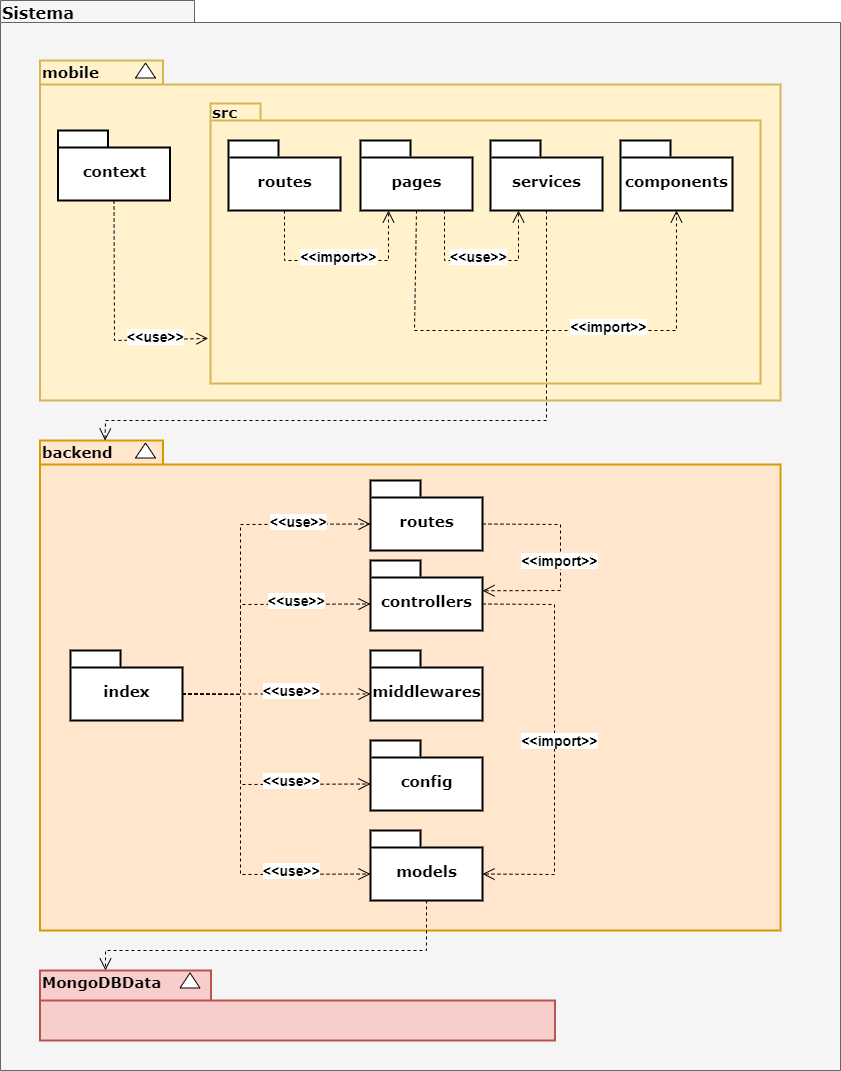

The diagram above was exported from draw.io. Its source (the exported page's mxGraphModel, read from the mxfile embedded in the PNG):
<mxGraphModel dx="1422" dy="1931" grid="1" gridSize="10" guides="1" tooltips="1" connect="1" arrows="1" fold="1" page="1" pageScale="1" pageWidth="827" pageHeight="1169" background="#ffffff" math="0" shadow="0">
  <root>
    <mxCell id="0" />
    <mxCell id="1" parent="0" />
    <mxCell id="6e0c8c40b5770093-72" value="" style="shape=folder;fontStyle=1;spacingTop=10;tabWidth=194;tabHeight=22;tabPosition=left;html=1;rounded=0;shadow=0;comic=0;labelBackgroundColor=none;strokeWidth=1;fillColor=#f5f5f5;fontFamily=Verdana;fontSize=10;align=center;strokeColor=#666666;fontColor=#333333;" parent="1" vertex="1">
      <mxGeometry x="360" y="-380" width="840" height="1070" as="geometry" />
    </mxCell>
    <mxCell id="6e0c8c40b5770093-33" value="" style="shape=folder;fontStyle=1;spacingTop=10;tabWidth=171;tabHeight=30;tabPosition=left;html=1;rounded=0;shadow=0;comic=0;labelBackgroundColor=none;strokeColor=#b85450;strokeWidth=2;fillColor=#f8cecc;fontFamily=Verdana;fontSize=10;align=center;" parent="1" vertex="1">
      <mxGeometry x="399.5" y="590" width="515" height="70" as="geometry" />
    </mxCell>
    <mxCell id="6e0c8c40b5770093-51" value="" style="triangle;whiteSpace=wrap;html=1;rounded=0;shadow=0;comic=0;labelBackgroundColor=none;strokeColor=#000000;strokeWidth=1;fillColor=#ffffff;fontFamily=Verdana;fontSize=10;fontColor=#000000;align=center;rotation=-90;" parent="1" vertex="1">
      <mxGeometry x="542" y="590" width="15" height="20" as="geometry" />
    </mxCell>
    <mxCell id="6e0c8c40b5770093-73" value="&lt;b&gt;&lt;font style=&quot;font-size: 16px&quot;&gt;Sistema&lt;/font&gt;&lt;/b&gt;" style="text;html=1;align=left;verticalAlign=top;spacingTop=-4;fontSize=10;fontFamily=Verdana" parent="1" vertex="1">
      <mxGeometry x="360" y="-380" width="130" height="20" as="geometry" />
    </mxCell>
    <mxCell id="7h5LFiPFPmkxLIAZJBsx-1" value="" style="shape=folder;fontStyle=1;spacingTop=10;tabWidth=123;tabHeight=24;tabPosition=left;html=1;rounded=0;shadow=0;comic=0;labelBackgroundColor=none;strokeColor=#d79b00;strokeWidth=2;fillColor=#ffe6cc;fontFamily=Verdana;fontSize=10;align=center;" parent="1" vertex="1">
      <mxGeometry x="399.5" y="60" width="740.5" height="490" as="geometry" />
    </mxCell>
    <mxCell id="7h5LFiPFPmkxLIAZJBsx-6" value="&lt;font style=&quot;font-size: 15px&quot;&gt;models&lt;/font&gt;" style="shape=folder;fontStyle=1;spacingTop=10;tabWidth=50;tabHeight=17;tabPosition=left;html=1;rounded=0;shadow=0;comic=0;labelBackgroundColor=none;strokeColor=#000000;strokeWidth=2;fillColor=#ffffff;fontFamily=Verdana;fontSize=10;fontColor=#000000;align=center;" parent="1" vertex="1">
      <mxGeometry x="730" y="450" width="112" height="70" as="geometry" />
    </mxCell>
    <mxCell id="7h5LFiPFPmkxLIAZJBsx-9" value="" style="triangle;whiteSpace=wrap;html=1;rounded=0;shadow=0;comic=0;labelBackgroundColor=none;strokeColor=#000000;strokeWidth=1;fillColor=#ffffff;fontFamily=Verdana;fontSize=10;fontColor=#000000;align=center;rotation=-90;" parent="1" vertex="1">
      <mxGeometry x="497.5" y="60" width="15" height="20" as="geometry" />
    </mxCell>
    <mxCell id="7h5LFiPFPmkxLIAZJBsx-10" value="" style="shape=folder;fontStyle=1;spacingTop=10;tabWidth=123;tabHeight=24;tabPosition=left;html=1;rounded=0;shadow=0;comic=0;labelBackgroundColor=none;strokeColor=#d6b656;strokeWidth=2;fillColor=#fff2cc;fontFamily=Verdana;fontSize=10;align=center;" parent="1" vertex="1">
      <mxGeometry x="399.5" y="-320" width="740.5" height="340" as="geometry" />
    </mxCell>
    <mxCell id="7h5LFiPFPmkxLIAZJBsx-14" value="&lt;font style=&quot;font-size: 15px&quot;&gt;context&lt;/font&gt;" style="shape=folder;fontStyle=1;spacingTop=10;tabWidth=50;tabHeight=17;tabPosition=left;html=1;rounded=0;shadow=0;comic=0;labelBackgroundColor=none;strokeWidth=2;fontFamily=Verdana;fontSize=10;align=center;" parent="1" vertex="1">
      <mxGeometry x="417.5" y="-250" width="112" height="70" as="geometry" />
    </mxCell>
    <mxCell id="7h5LFiPFPmkxLIAZJBsx-16" value="" style="shape=folder;fontStyle=1;spacingTop=10;tabWidth=50;tabHeight=17;tabPosition=left;html=1;rounded=0;shadow=0;comic=0;labelBackgroundColor=none;strokeColor=#d6b656;strokeWidth=2;fillColor=#fff2cc;fontFamily=Verdana;fontSize=10;align=center;" parent="1" vertex="1">
      <mxGeometry x="570" y="-277" width="550" height="280" as="geometry" />
    </mxCell>
    <mxCell id="7h5LFiPFPmkxLIAZJBsx-18" value="" style="triangle;whiteSpace=wrap;html=1;rounded=0;shadow=0;comic=0;labelBackgroundColor=none;strokeColor=#000000;strokeWidth=1;fillColor=#ffffff;fontFamily=Verdana;fontSize=10;fontColor=#000000;align=center;rotation=-90;" parent="1" vertex="1">
      <mxGeometry x="497.5" y="-320" width="15" height="20" as="geometry" />
    </mxCell>
    <mxCell id="7h5LFiPFPmkxLIAZJBsx-19" value="&lt;b&gt;&lt;font style=&quot;font-size: 15px&quot;&gt;mobile&lt;/font&gt;&lt;/b&gt;" style="text;html=1;align=left;verticalAlign=top;spacingTop=-4;fontSize=10;fontFamily=Verdana" parent="1" vertex="1">
      <mxGeometry x="399.5" y="-320" width="70.5" height="20" as="geometry" />
    </mxCell>
    <mxCell id="7h5LFiPFPmkxLIAZJBsx-20" value="&lt;b&gt;&lt;font style=&quot;font-size: 15px&quot;&gt;backend&lt;/font&gt;&lt;/b&gt;" style="text;html=1;align=left;verticalAlign=top;spacingTop=-4;fontSize=10;fontFamily=Verdana" parent="1" vertex="1">
      <mxGeometry x="399.5" y="60" width="130" height="20" as="geometry" />
    </mxCell>
    <mxCell id="7h5LFiPFPmkxLIAZJBsx-21" value="&lt;b&gt;&lt;font style=&quot;font-size: 15px&quot;&gt;MongoDBData&lt;/font&gt;&lt;/b&gt;" style="text;html=1;align=left;verticalAlign=top;spacingTop=-4;fontSize=10;fontFamily=Verdana" parent="1" vertex="1">
      <mxGeometry x="399.5" y="590" width="130" height="20" as="geometry" />
    </mxCell>
    <mxCell id="7h5LFiPFPmkxLIAZJBsx-25" value="&lt;font style=&quot;font-size: 15px&quot;&gt;routes&lt;/font&gt;" style="shape=folder;fontStyle=1;spacingTop=10;tabWidth=50;tabHeight=17;tabPosition=left;html=1;rounded=0;shadow=0;comic=0;labelBackgroundColor=none;strokeColor=#000000;strokeWidth=2;fillColor=#ffffff;fontFamily=Verdana;fontSize=10;fontColor=#000000;align=center;" parent="1" vertex="1">
      <mxGeometry x="730" y="100" width="112" height="70" as="geometry" />
    </mxCell>
    <mxCell id="7h5LFiPFPmkxLIAZJBsx-26" value="&lt;font style=&quot;font-size: 15px&quot;&gt;config&lt;/font&gt;" style="shape=folder;fontStyle=1;spacingTop=10;tabWidth=50;tabHeight=17;tabPosition=left;html=1;rounded=0;shadow=0;comic=0;labelBackgroundColor=none;strokeColor=#000000;strokeWidth=2;fillColor=#ffffff;fontFamily=Verdana;fontSize=10;fontColor=#000000;align=center;" parent="1" vertex="1">
      <mxGeometry x="730" y="360" width="112" height="70" as="geometry" />
    </mxCell>
    <mxCell id="7h5LFiPFPmkxLIAZJBsx-27" value="&lt;font style=&quot;font-size: 15px&quot;&gt;controllers&lt;/font&gt;" style="shape=folder;fontStyle=1;spacingTop=10;tabWidth=50;tabHeight=17;tabPosition=left;html=1;rounded=0;shadow=0;comic=0;labelBackgroundColor=none;strokeColor=#000000;strokeWidth=2;fillColor=#ffffff;fontFamily=Verdana;fontSize=10;fontColor=#000000;align=center;" parent="1" vertex="1">
      <mxGeometry x="730" y="180" width="112" height="70" as="geometry" />
    </mxCell>
    <mxCell id="7h5LFiPFPmkxLIAZJBsx-28" value="&lt;font style=&quot;font-size: 15px&quot;&gt;middlewares&lt;/font&gt;" style="shape=folder;fontStyle=1;spacingTop=10;tabWidth=50;tabHeight=17;tabPosition=left;html=1;rounded=0;shadow=0;comic=0;labelBackgroundColor=none;strokeColor=#000000;strokeWidth=2;fillColor=#ffffff;fontFamily=Verdana;fontSize=10;fontColor=#000000;align=center;" parent="1" vertex="1">
      <mxGeometry x="730" y="270" width="112" height="70" as="geometry" />
    </mxCell>
    <mxCell id="7h5LFiPFPmkxLIAZJBsx-33" value="&lt;font style=&quot;font-size: 15px&quot;&gt;index&lt;/font&gt;" style="shape=folder;fontStyle=1;spacingTop=10;tabWidth=50;tabHeight=17;tabPosition=left;html=1;rounded=0;shadow=0;comic=0;labelBackgroundColor=none;strokeColor=#000000;strokeWidth=2;fillColor=#ffffff;fontFamily=Verdana;fontSize=10;fontColor=#000000;align=center;" parent="1" vertex="1">
      <mxGeometry x="430" y="270" width="112" height="70" as="geometry" />
    </mxCell>
    <mxCell id="7h5LFiPFPmkxLIAZJBsx-37" style="edgeStyle=none;rounded=0;html=1;dashed=1;labelBackgroundColor=none;startFill=0;endArrow=open;endFill=0;endSize=10;fontFamily=Verdana;fontSize=10;entryX=0;entryY=0;entryPerimeter=0;exitX=0;exitY=0;exitDx=112;exitDy=43.5;exitPerimeter=0;entryDx=0;entryDy=43.5;" parent="1" source="7h5LFiPFPmkxLIAZJBsx-33" target="7h5LFiPFPmkxLIAZJBsx-25" edge="1">
      <mxGeometry relative="1" as="geometry">
        <mxPoint x="647.7281765195669" y="188.92000000000002" as="sourcePoint" />
        <mxPoint x="579.9959999999999" y="249.99999999999994" as="targetPoint" />
        <Array as="points">
          <mxPoint x="600" y="314" />
          <mxPoint x="600" y="144" />
        </Array>
      </mxGeometry>
    </mxCell>
    <mxCell id="7h5LFiPFPmkxLIAZJBsx-42" value="&lt;b&gt;&lt;font style=&quot;font-size: 14px&quot;&gt;&amp;lt;&amp;lt;use&amp;gt;&amp;gt;&lt;/font&gt;&lt;/b&gt;" style="edgeLabel;html=1;align=center;verticalAlign=middle;resizable=0;points=[];" parent="7h5LFiPFPmkxLIAZJBsx-37" vertex="1" connectable="0">
      <mxGeometry x="0.1422" y="1" relative="1" as="geometry">
        <mxPoint x="58" y="-27.859999999999996" as="offset" />
      </mxGeometry>
    </mxCell>
    <mxCell id="7h5LFiPFPmkxLIAZJBsx-38" style="edgeStyle=none;rounded=0;html=1;dashed=1;labelBackgroundColor=none;startFill=0;endArrow=open;endFill=0;endSize=10;fontFamily=Verdana;fontSize=10;entryX=0;entryY=0;entryPerimeter=0;exitX=0;exitY=0;exitDx=112;exitDy=43.5;exitPerimeter=0;entryDx=0;entryDy=43.5;" parent="1" source="7h5LFiPFPmkxLIAZJBsx-33" target="7h5LFiPFPmkxLIAZJBsx-27" edge="1">
      <mxGeometry relative="1" as="geometry">
        <mxPoint x="552" y="323.5" as="sourcePoint" />
        <mxPoint x="740" y="153.5" as="targetPoint" />
        <Array as="points">
          <mxPoint x="600" y="314" />
          <mxPoint x="600" y="224" />
        </Array>
      </mxGeometry>
    </mxCell>
    <mxCell id="7h5LFiPFPmkxLIAZJBsx-40" style="edgeStyle=none;rounded=0;html=1;dashed=1;labelBackgroundColor=none;startFill=0;endArrow=open;endFill=0;endSize=10;fontFamily=Verdana;fontSize=10;entryX=0;entryY=0;entryPerimeter=0;exitX=0;exitY=0;exitDx=112;exitDy=43.5;exitPerimeter=0;entryDx=0;entryDy=43.5;" parent="1" source="7h5LFiPFPmkxLIAZJBsx-33" target="7h5LFiPFPmkxLIAZJBsx-26" edge="1">
      <mxGeometry relative="1" as="geometry">
        <mxPoint x="552" y="323.5" as="sourcePoint" />
        <mxPoint x="740" y="323.5" as="targetPoint" />
        <Array as="points">
          <mxPoint x="600" y="314" />
          <mxPoint x="600" y="404" />
        </Array>
      </mxGeometry>
    </mxCell>
    <mxCell id="7h5LFiPFPmkxLIAZJBsx-45" style="edgeStyle=none;rounded=0;html=1;dashed=1;labelBackgroundColor=none;startFill=0;endArrow=open;endFill=0;endSize=10;fontFamily=Verdana;fontSize=10;entryX=0;entryY=0;entryPerimeter=0;exitX=0;exitY=0;exitDx=112.00000000000001;exitDy=43.5;exitPerimeter=0;entryDx=0;entryDy=43.5;" parent="1" source="7h5LFiPFPmkxLIAZJBsx-33" target="7h5LFiPFPmkxLIAZJBsx-28" edge="1">
      <mxGeometry relative="1" as="geometry">
        <mxPoint x="633.6881765195667" y="-90" as="sourcePoint" />
        <mxPoint x="565.9559999999999" y="-28.920000000000073" as="targetPoint" />
      </mxGeometry>
    </mxCell>
    <mxCell id="7h5LFiPFPmkxLIAZJBsx-46" style="edgeStyle=none;rounded=0;html=1;dashed=1;labelBackgroundColor=none;startFill=0;endArrow=open;endFill=0;endSize=10;fontFamily=Verdana;fontSize=10;entryX=0;entryY=0;entryPerimeter=0;entryDx=0;entryDy=43.5;exitX=0;exitY=0;exitDx=112.00000000000001;exitDy=43.5;exitPerimeter=0;" parent="1" source="7h5LFiPFPmkxLIAZJBsx-33" target="7h5LFiPFPmkxLIAZJBsx-6" edge="1">
      <mxGeometry relative="1" as="geometry">
        <mxPoint x="540" y="310" as="sourcePoint" />
        <mxPoint x="565.9559999999999" y="-28.920000000000073" as="targetPoint" />
        <Array as="points">
          <mxPoint x="600" y="314" />
          <mxPoint x="600" y="494" />
        </Array>
      </mxGeometry>
    </mxCell>
    <mxCell id="7h5LFiPFPmkxLIAZJBsx-47" value="&lt;b&gt;&lt;font style=&quot;font-size: 14px&quot;&gt;&amp;lt;&amp;lt;use&amp;gt;&amp;gt;&lt;/font&gt;&lt;/b&gt;" style="edgeLabel;html=1;align=center;verticalAlign=middle;resizable=0;points=[];" parent="1" vertex="1" connectable="0">
      <mxGeometry x="667" y="150.0042240978912" as="geometry">
        <mxPoint x="-12" y="69" as="offset" />
      </mxGeometry>
    </mxCell>
    <mxCell id="7h5LFiPFPmkxLIAZJBsx-48" value="&lt;b&gt;&lt;font style=&quot;font-size: 14px&quot;&gt;&amp;lt;&amp;lt;use&amp;gt;&amp;gt;&lt;/font&gt;&lt;/b&gt;" style="edgeLabel;html=1;align=center;verticalAlign=middle;resizable=0;points=[];" parent="1" vertex="1" connectable="0">
      <mxGeometry x="662.5" y="240.0042240978912" as="geometry">
        <mxPoint x="-12" y="69" as="offset" />
      </mxGeometry>
    </mxCell>
    <mxCell id="7h5LFiPFPmkxLIAZJBsx-49" value="&lt;b&gt;&lt;font style=&quot;font-size: 14px&quot;&gt;&amp;lt;&amp;lt;use&amp;gt;&amp;gt;&lt;/font&gt;&lt;/b&gt;" style="edgeLabel;html=1;align=center;verticalAlign=middle;resizable=0;points=[];" parent="1" vertex="1" connectable="0">
      <mxGeometry x="662.5" y="330.0042240978912" as="geometry">
        <mxPoint x="-12" y="69" as="offset" />
      </mxGeometry>
    </mxCell>
    <mxCell id="7h5LFiPFPmkxLIAZJBsx-50" value="&lt;b&gt;&lt;font style=&quot;font-size: 14px&quot;&gt;&amp;lt;&amp;lt;use&amp;gt;&amp;gt;&lt;/font&gt;&lt;/b&gt;" style="edgeLabel;html=1;align=center;verticalAlign=middle;resizable=0;points=[];" parent="1" vertex="1" connectable="0">
      <mxGeometry x="662.5" y="420.0042240978912" as="geometry">
        <mxPoint x="-12" y="69" as="offset" />
      </mxGeometry>
    </mxCell>
    <mxCell id="7h5LFiPFPmkxLIAZJBsx-52" style="edgeStyle=none;rounded=0;html=1;dashed=1;labelBackgroundColor=none;startFill=0;endArrow=open;endFill=0;endSize=10;fontFamily=Verdana;fontSize=10;exitX=0.5;exitY=1;exitDx=0;exitDy=0;exitPerimeter=0;" parent="1" source="7h5LFiPFPmkxLIAZJBsx-6" edge="1">
      <mxGeometry relative="1" as="geometry">
        <mxPoint x="1007.7281765195667" y="160" as="sourcePoint" />
        <mxPoint x="465" y="590" as="targetPoint" />
        <Array as="points">
          <mxPoint x="786" y="570" />
          <mxPoint x="465" y="570" />
        </Array>
      </mxGeometry>
    </mxCell>
    <mxCell id="7h5LFiPFPmkxLIAZJBsx-54" style="edgeStyle=none;rounded=0;html=1;dashed=1;labelBackgroundColor=none;startFill=0;endArrow=open;endFill=0;endSize=10;fontFamily=Verdana;fontSize=10;entryX=0;entryY=0;entryPerimeter=0;exitX=0;exitY=0;exitDx=112.00000000000001;exitDy=43.5;exitPerimeter=0;entryDx=112.00000000000001;entryDy=43.5;" parent="1" source="7h5LFiPFPmkxLIAZJBsx-27" target="7h5LFiPFPmkxLIAZJBsx-6" edge="1">
      <mxGeometry relative="1" as="geometry">
        <mxPoint x="982.2281765195667" y="400" as="sourcePoint" />
        <mxPoint x="914.4959999999999" y="461.0799999999999" as="targetPoint" />
        <Array as="points">
          <mxPoint x="914" y="224" />
          <mxPoint x="914" y="494" />
        </Array>
      </mxGeometry>
    </mxCell>
    <mxCell id="7h5LFiPFPmkxLIAZJBsx-55" value="&lt;b&gt;&lt;font style=&quot;font-size: 14px&quot;&gt;&amp;lt;&amp;lt;import&amp;gt;&amp;gt;&lt;/font&gt;&lt;/b&gt;" style="edgeLabel;html=1;align=center;verticalAlign=middle;resizable=0;points=[];" parent="1" vertex="1" connectable="0">
      <mxGeometry x="930" y="290.0042240978912" as="geometry">
        <mxPoint x="-12" y="69" as="offset" />
      </mxGeometry>
    </mxCell>
    <mxCell id="7h5LFiPFPmkxLIAZJBsx-56" style="edgeStyle=none;rounded=0;html=1;dashed=1;labelBackgroundColor=none;startFill=0;endArrow=open;endFill=0;endSize=10;fontFamily=Verdana;fontSize=10;exitX=0;exitY=0;exitDx=112.00000000000001;exitDy=43.5;exitPerimeter=0;entryX=0;entryY=0;entryDx=112.00000000000001;entryDy=30.25;entryPerimeter=0;" parent="1" source="7h5LFiPFPmkxLIAZJBsx-25" target="7h5LFiPFPmkxLIAZJBsx-27" edge="1">
      <mxGeometry relative="1" as="geometry">
        <mxPoint x="633.6881765195667" y="-90" as="sourcePoint" />
        <mxPoint x="1303.7931034482758" y="380" as="targetPoint" />
        <Array as="points">
          <mxPoint x="920" y="144" />
          <mxPoint x="920" y="210" />
        </Array>
      </mxGeometry>
    </mxCell>
    <mxCell id="7h5LFiPFPmkxLIAZJBsx-57" value="&lt;b&gt;&lt;font style=&quot;font-size: 14px&quot;&gt;&amp;lt;&amp;lt;import&amp;gt;&amp;gt;&lt;/font&gt;&lt;/b&gt;" style="edgeLabel;html=1;align=center;verticalAlign=middle;resizable=0;points=[];" parent="1" vertex="1" connectable="0">
      <mxGeometry x="930" y="110.00422409789121" as="geometry">
        <mxPoint x="-12" y="69" as="offset" />
      </mxGeometry>
    </mxCell>
    <mxCell id="7h5LFiPFPmkxLIAZJBsx-58" style="edgeStyle=none;rounded=0;html=1;dashed=1;labelBackgroundColor=none;startFill=0;endArrow=open;endFill=0;endSize=10;fontFamily=Verdana;fontSize=10;entryX=0.5;entryY=0;entryDx=0;entryDy=0;" parent="1" source="7h5LFiPFPmkxLIAZJBsx-63" target="7h5LFiPFPmkxLIAZJBsx-20" edge="1">
      <mxGeometry relative="1" as="geometry">
        <mxPoint x="901.5981040412727" y="-91.07999999999998" as="sourcePoint" />
        <mxPoint x="958.3959999999998" y="59.999999999999716" as="targetPoint" />
        <Array as="points">
          <mxPoint x="906" y="40" />
          <mxPoint x="465" y="40" />
        </Array>
      </mxGeometry>
    </mxCell>
    <mxCell id="7h5LFiPFPmkxLIAZJBsx-59" value="&lt;b&gt;&lt;font style=&quot;font-size: 15px&quot;&gt;src&lt;/font&gt;&lt;/b&gt;" style="text;html=1;align=left;verticalAlign=top;spacingTop=-4;fontSize=10;fontFamily=Verdana" parent="1" vertex="1">
      <mxGeometry x="570" y="-280" width="130" height="20" as="geometry" />
    </mxCell>
    <mxCell id="7h5LFiPFPmkxLIAZJBsx-61" value="&lt;font style=&quot;font-size: 15px&quot;&gt;pages&lt;/font&gt;" style="shape=folder;fontStyle=1;spacingTop=10;tabWidth=50;tabHeight=17;tabPosition=left;html=1;rounded=0;shadow=0;comic=0;labelBackgroundColor=none;strokeColor=#000000;strokeWidth=2;fillColor=#ffffff;fontFamily=Verdana;fontSize=10;fontColor=#000000;align=center;" parent="1" vertex="1">
      <mxGeometry x="720" y="-240" width="112" height="70" as="geometry" />
    </mxCell>
    <mxCell id="7h5LFiPFPmkxLIAZJBsx-62" value="&lt;font style=&quot;font-size: 15px&quot;&gt;routes&lt;/font&gt;" style="shape=folder;fontStyle=1;spacingTop=10;tabWidth=50;tabHeight=17;tabPosition=left;html=1;rounded=0;shadow=0;comic=0;labelBackgroundColor=none;strokeColor=#000000;strokeWidth=2;fillColor=#ffffff;fontFamily=Verdana;fontSize=10;fontColor=#000000;align=center;" parent="1" vertex="1">
      <mxGeometry x="588" y="-240" width="112" height="70" as="geometry" />
    </mxCell>
    <mxCell id="7h5LFiPFPmkxLIAZJBsx-63" value="&lt;font style=&quot;font-size: 15px&quot;&gt;services&lt;/font&gt;" style="shape=folder;fontStyle=1;spacingTop=10;tabWidth=50;tabHeight=17;tabPosition=left;html=1;rounded=0;shadow=0;comic=0;labelBackgroundColor=none;strokeColor=#000000;strokeWidth=2;fillColor=#ffffff;fontFamily=Verdana;fontSize=10;fontColor=#000000;align=center;" parent="1" vertex="1">
      <mxGeometry x="850" y="-240" width="112" height="70" as="geometry" />
    </mxCell>
    <mxCell id="7h5LFiPFPmkxLIAZJBsx-64" style="edgeStyle=none;rounded=0;html=1;dashed=1;labelBackgroundColor=none;startFill=0;endArrow=open;endFill=0;endSize=10;fontFamily=Verdana;fontSize=10;entryX=0.25;entryY=1;entryPerimeter=0;exitX=0.5;exitY=1;exitDx=0;exitDy=0;exitPerimeter=0;entryDx=0;entryDy=0;" parent="1" source="7h5LFiPFPmkxLIAZJBsx-62" target="7h5LFiPFPmkxLIAZJBsx-61" edge="1">
      <mxGeometry relative="1" as="geometry">
        <mxPoint x="979.9981040412727" y="-480" as="sourcePoint" />
        <mxPoint x="1036.7959999999998" y="-328.9200000000003" as="targetPoint" />
        <Array as="points">
          <mxPoint x="644" y="-120" />
          <mxPoint x="748" y="-120" />
        </Array>
      </mxGeometry>
    </mxCell>
    <mxCell id="7h5LFiPFPmkxLIAZJBsx-65" style="edgeStyle=none;rounded=0;html=1;dashed=1;labelBackgroundColor=none;startFill=0;endArrow=open;endFill=0;endSize=10;fontFamily=Verdana;fontSize=10;entryX=0.25;entryY=1;entryPerimeter=0;exitX=0.75;exitY=1;exitDx=0;exitDy=0;exitPerimeter=0;entryDx=0;entryDy=0;" parent="1" source="7h5LFiPFPmkxLIAZJBsx-61" target="7h5LFiPFPmkxLIAZJBsx-63" edge="1">
      <mxGeometry relative="1" as="geometry">
        <mxPoint x="979.9981040412727" y="-480" as="sourcePoint" />
        <mxPoint x="1036.7959999999998" y="-328.9200000000003" as="targetPoint" />
        <Array as="points">
          <mxPoint x="804" y="-120" />
          <mxPoint x="840" y="-120" />
          <mxPoint x="878" y="-120" />
        </Array>
      </mxGeometry>
    </mxCell>
    <mxCell id="7h5LFiPFPmkxLIAZJBsx-66" value="&lt;font style=&quot;font-size: 15px&quot;&gt;components&lt;/font&gt;" style="shape=folder;fontStyle=1;spacingTop=10;tabWidth=50;tabHeight=17;tabPosition=left;html=1;rounded=0;shadow=0;comic=0;labelBackgroundColor=none;strokeColor=#000000;strokeWidth=2;fillColor=#ffffff;fontFamily=Verdana;fontSize=10;fontColor=#000000;align=center;" parent="1" vertex="1">
      <mxGeometry x="980" y="-240" width="112" height="70" as="geometry" />
    </mxCell>
    <mxCell id="7h5LFiPFPmkxLIAZJBsx-67" style="edgeStyle=none;rounded=0;html=1;dashed=1;labelBackgroundColor=none;startFill=0;endArrow=open;endFill=0;endSize=10;fontFamily=Verdana;fontSize=10;exitX=0.5;exitY=1;exitDx=0;exitDy=0;exitPerimeter=0;entryX=-0.004;entryY=0.839;entryDx=0;entryDy=0;entryPerimeter=0;" parent="1" source="7h5LFiPFPmkxLIAZJBsx-14" edge="1" target="7h5LFiPFPmkxLIAZJBsx-16">
      <mxGeometry relative="1" as="geometry">
        <mxPoint x="979.9981040412727" y="-480" as="sourcePoint" />
        <mxPoint x="1037" y="-170" as="targetPoint" />
        <Array as="points">
          <mxPoint x="474" y="-40" />
        </Array>
      </mxGeometry>
    </mxCell>
    <mxCell id="7h5LFiPFPmkxLIAZJBsx-68" value="&lt;b&gt;&lt;font style=&quot;font-size: 14px&quot;&gt;&amp;lt;&amp;lt;use&amp;gt;&amp;gt;&lt;/font&gt;&lt;/b&gt;" style="edgeLabel;html=1;align=center;verticalAlign=middle;resizable=0;points=[];" parent="1" vertex="1" connectable="0">
      <mxGeometry x="497.5000000000002" y="99.99548846570772" as="geometry">
        <mxPoint x="17" y="-144" as="offset" />
      </mxGeometry>
    </mxCell>
    <mxCell id="7h5LFiPFPmkxLIAZJBsx-69" value="&lt;b&gt;&lt;font style=&quot;font-size: 14px&quot;&gt;&amp;lt;&amp;lt;import&amp;gt;&amp;gt;&lt;/font&gt;&lt;/b&gt;" style="edgeLabel;html=1;align=center;verticalAlign=middle;resizable=0;points=[];" parent="1" vertex="1" connectable="0">
      <mxGeometry x="680.0000000000002" y="19.995488465707723" as="geometry">
        <mxPoint x="17" y="-144" as="offset" />
      </mxGeometry>
    </mxCell>
    <mxCell id="7h5LFiPFPmkxLIAZJBsx-70" value="&lt;b&gt;&lt;font style=&quot;font-size: 14px&quot;&gt;&amp;lt;&amp;lt;use&amp;gt;&amp;gt;&lt;/font&gt;&lt;/b&gt;" style="edgeLabel;html=1;align=center;verticalAlign=middle;resizable=0;points=[];" parent="1" vertex="1" connectable="0">
      <mxGeometry x="820.0000000000002" y="19.995488465707723" as="geometry">
        <mxPoint x="17" y="-144" as="offset" />
      </mxGeometry>
    </mxCell>
    <mxCell id="A4fonmCIaRXsxi0fCVeO-1" style="edgeStyle=none;rounded=0;html=1;dashed=1;labelBackgroundColor=none;startFill=0;endArrow=open;endFill=0;endSize=10;fontFamily=Verdana;fontSize=10;entryX=0.5;entryY=1;entryPerimeter=0;exitX=0.5;exitY=1;exitDx=0;exitDy=0;exitPerimeter=0;entryDx=0;entryDy=0;" edge="1" parent="1" source="7h5LFiPFPmkxLIAZJBsx-61" target="7h5LFiPFPmkxLIAZJBsx-66">
      <mxGeometry relative="1" as="geometry">
        <mxPoint x="780" y="-170" as="sourcePoint" />
        <mxPoint x="888" y="-100" as="targetPoint" />
        <Array as="points">
          <mxPoint x="774" y="-50" />
          <mxPoint x="1036" y="-50" />
        </Array>
      </mxGeometry>
    </mxCell>
    <mxCell id="A4fonmCIaRXsxi0fCVeO-2" value="&lt;b&gt;&lt;font style=&quot;font-size: 14px&quot;&gt;&amp;lt;&amp;lt;import&amp;gt;&amp;gt;&lt;/font&gt;&lt;/b&gt;" style="edgeLabel;html=1;align=center;verticalAlign=middle;resizable=0;points=[];" vertex="1" connectable="0" parent="1">
      <mxGeometry x="950.0000000000002" y="89.99548846570772" as="geometry">
        <mxPoint x="17" y="-144" as="offset" />
      </mxGeometry>
    </mxCell>
  </root>
</mxGraphModel>